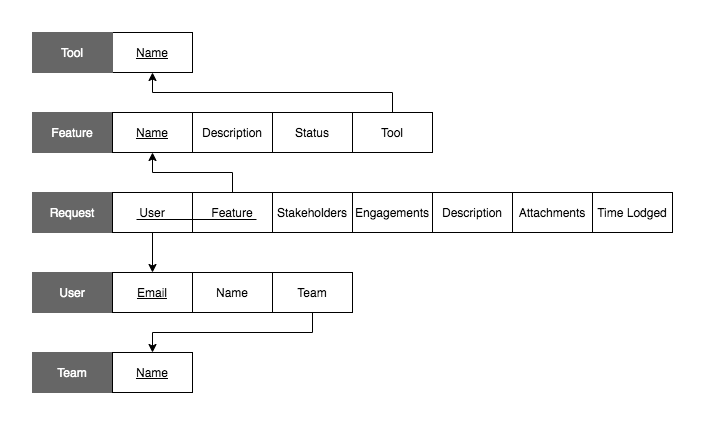

The diagram above was exported from draw.io. Its source (the exported page's mxGraphModel, read from the mxfile embedded in the PNG):
<mxGraphModel dx="1426" dy="860" grid="1" gridSize="10" guides="1" tooltips="1" connect="1" arrows="1" fold="1" page="1" pageScale="1" pageWidth="827" pageHeight="1169" math="0" shadow="0">
  <root>
    <mxCell id="0" />
    <mxCell id="1" parent="0" />
    <mxCell id="xnWd6fcMqpHl4zTMUK5U-1" value="Name" style="rounded=0;whiteSpace=wrap;html=1;fontStyle=4" vertex="1" parent="1">
      <mxGeometry x="120" y="80" width="80" height="40" as="geometry" />
    </mxCell>
    <mxCell id="xnWd6fcMqpHl4zTMUK5U-2" value="Tool" style="rounded=0;whiteSpace=wrap;html=1;fillColor=#666666;strokeColor=#666666;fontColor=#FFFFFF;" vertex="1" parent="1">
      <mxGeometry x="40" y="80" width="80" height="40" as="geometry" />
    </mxCell>
    <mxCell id="xnWd6fcMqpHl4zTMUK5U-3" value="Feature" style="rounded=0;whiteSpace=wrap;html=1;fillColor=#666666;strokeColor=#666666;fontColor=#FFFFFF;" vertex="1" parent="1">
      <mxGeometry x="40" y="160" width="80" height="40" as="geometry" />
    </mxCell>
    <mxCell id="xnWd6fcMqpHl4zTMUK5U-4" value="Request" style="rounded=0;whiteSpace=wrap;html=1;fillColor=#666666;strokeColor=#666666;fontColor=#FFFFFF;" vertex="1" parent="1">
      <mxGeometry x="40" y="240" width="80" height="40" as="geometry" />
    </mxCell>
    <mxCell id="xnWd6fcMqpHl4zTMUK5U-5" value="User" style="rounded=0;whiteSpace=wrap;html=1;fillColor=#666666;strokeColor=#666666;fontColor=#FFFFFF;" vertex="1" parent="1">
      <mxGeometry x="40" y="320" width="80" height="40" as="geometry" />
    </mxCell>
    <mxCell id="xnWd6fcMqpHl4zTMUK5U-6" value="Team" style="rounded=0;whiteSpace=wrap;html=1;fillColor=#666666;strokeColor=#666666;fontColor=#FFFFFF;" vertex="1" parent="1">
      <mxGeometry x="40" y="400" width="80" height="40" as="geometry" />
    </mxCell>
    <mxCell id="xnWd6fcMqpHl4zTMUK5U-7" value="Name" style="rounded=0;whiteSpace=wrap;html=1;fontStyle=4" vertex="1" parent="1">
      <mxGeometry x="120" y="400" width="80" height="40" as="geometry" />
    </mxCell>
    <mxCell id="xnWd6fcMqpHl4zTMUK5U-8" value="Email" style="rounded=0;whiteSpace=wrap;html=1;fontStyle=4" vertex="1" parent="1">
      <mxGeometry x="120" y="320" width="80" height="40" as="geometry" />
    </mxCell>
    <mxCell id="xnWd6fcMqpHl4zTMUK5U-9" value="Name" style="rounded=0;whiteSpace=wrap;html=1;fontStyle=0" vertex="1" parent="1">
      <mxGeometry x="200" y="320" width="80" height="40" as="geometry" />
    </mxCell>
    <mxCell id="xnWd6fcMqpHl4zTMUK5U-16" style="edgeStyle=orthogonalEdgeStyle;rounded=0;orthogonalLoop=1;jettySize=auto;html=1;exitX=0.5;exitY=1;exitDx=0;exitDy=0;entryX=0.5;entryY=0;entryDx=0;entryDy=0;fontColor=#FFFFFF;" edge="1" parent="1" source="xnWd6fcMqpHl4zTMUK5U-10" target="xnWd6fcMqpHl4zTMUK5U-7">
      <mxGeometry relative="1" as="geometry" />
    </mxCell>
    <mxCell id="xnWd6fcMqpHl4zTMUK5U-10" value="Team" style="rounded=0;whiteSpace=wrap;html=1;fontStyle=0" vertex="1" parent="1">
      <mxGeometry x="280" y="320" width="80" height="40" as="geometry" />
    </mxCell>
    <mxCell id="xnWd6fcMqpHl4zTMUK5U-11" value="Name" style="rounded=0;whiteSpace=wrap;html=1;fontStyle=4" vertex="1" parent="1">
      <mxGeometry x="120" y="160" width="80" height="40" as="geometry" />
    </mxCell>
    <mxCell id="xnWd6fcMqpHl4zTMUK5U-12" value="Description" style="rounded=0;whiteSpace=wrap;html=1;fontStyle=0" vertex="1" parent="1">
      <mxGeometry x="200" y="160" width="80" height="40" as="geometry" />
    </mxCell>
    <mxCell id="xnWd6fcMqpHl4zTMUK5U-13" value="Status" style="rounded=0;whiteSpace=wrap;html=1;fontStyle=0" vertex="1" parent="1">
      <mxGeometry x="280" y="160" width="80" height="40" as="geometry" />
    </mxCell>
    <mxCell id="xnWd6fcMqpHl4zTMUK5U-15" style="edgeStyle=orthogonalEdgeStyle;rounded=0;orthogonalLoop=1;jettySize=auto;html=1;exitX=0.5;exitY=0;exitDx=0;exitDy=0;entryX=0.5;entryY=1;entryDx=0;entryDy=0;fontColor=#FFFFFF;" edge="1" parent="1" source="xnWd6fcMqpHl4zTMUK5U-14" target="xnWd6fcMqpHl4zTMUK5U-1">
      <mxGeometry relative="1" as="geometry" />
    </mxCell>
    <mxCell id="xnWd6fcMqpHl4zTMUK5U-14" value="Tool" style="rounded=0;whiteSpace=wrap;html=1;fontStyle=0" vertex="1" parent="1">
      <mxGeometry x="360" y="160" width="80" height="40" as="geometry" />
    </mxCell>
    <mxCell id="xnWd6fcMqpHl4zTMUK5U-27" style="edgeStyle=orthogonalEdgeStyle;rounded=0;orthogonalLoop=1;jettySize=auto;html=1;exitX=0.5;exitY=1;exitDx=0;exitDy=0;entryX=0.5;entryY=0;entryDx=0;entryDy=0;fontColor=#FFFFFF;" edge="1" parent="1" source="xnWd6fcMqpHl4zTMUK5U-17" target="xnWd6fcMqpHl4zTMUK5U-8">
      <mxGeometry relative="1" as="geometry" />
    </mxCell>
    <mxCell id="xnWd6fcMqpHl4zTMUK5U-17" value="User" style="rounded=0;whiteSpace=wrap;html=1;fontStyle=0" vertex="1" parent="1">
      <mxGeometry x="120" y="240" width="80" height="40" as="geometry" />
    </mxCell>
    <mxCell id="xnWd6fcMqpHl4zTMUK5U-28" style="edgeStyle=orthogonalEdgeStyle;rounded=0;orthogonalLoop=1;jettySize=auto;html=1;exitX=0.5;exitY=0;exitDx=0;exitDy=0;entryX=0.5;entryY=1;entryDx=0;entryDy=0;fontColor=#FFFFFF;" edge="1" parent="1" source="xnWd6fcMqpHl4zTMUK5U-18" target="xnWd6fcMqpHl4zTMUK5U-11">
      <mxGeometry relative="1" as="geometry" />
    </mxCell>
    <mxCell id="xnWd6fcMqpHl4zTMUK5U-18" value="Feature" style="rounded=0;whiteSpace=wrap;html=1;fontStyle=0" vertex="1" parent="1">
      <mxGeometry x="200" y="240" width="80" height="40" as="geometry" />
    </mxCell>
    <mxCell id="xnWd6fcMqpHl4zTMUK5U-19" value="" style="endArrow=none;html=1;fontColor=#FFFFFF;" edge="1" parent="1">
      <mxGeometry width="50" height="50" relative="1" as="geometry">
        <mxPoint x="264" y="267" as="sourcePoint" />
        <mxPoint x="144" y="267" as="targetPoint" />
      </mxGeometry>
    </mxCell>
    <mxCell id="xnWd6fcMqpHl4zTMUK5U-20" value="Stakeholders" style="rounded=0;whiteSpace=wrap;html=1;fontStyle=0" vertex="1" parent="1">
      <mxGeometry x="280" y="240" width="80" height="40" as="geometry" />
    </mxCell>
    <mxCell id="xnWd6fcMqpHl4zTMUK5U-23" value="Engagements" style="rounded=0;whiteSpace=wrap;html=1;fontStyle=0" vertex="1" parent="1">
      <mxGeometry x="360" y="240" width="80" height="40" as="geometry" />
    </mxCell>
    <mxCell id="xnWd6fcMqpHl4zTMUK5U-24" value="Description" style="rounded=0;whiteSpace=wrap;html=1;fontStyle=0" vertex="1" parent="1">
      <mxGeometry x="440" y="240" width="80" height="40" as="geometry" />
    </mxCell>
    <mxCell id="xnWd6fcMqpHl4zTMUK5U-25" value="Attachments" style="rounded=0;whiteSpace=wrap;html=1;fontStyle=0" vertex="1" parent="1">
      <mxGeometry x="520" y="240" width="80" height="40" as="geometry" />
    </mxCell>
    <mxCell id="xnWd6fcMqpHl4zTMUK5U-26" value="Time Lodged" style="rounded=0;whiteSpace=wrap;html=1;fontStyle=0" vertex="1" parent="1">
      <mxGeometry x="600" y="240" width="80" height="40" as="geometry" />
    </mxCell>
  </root>
</mxGraphModel>